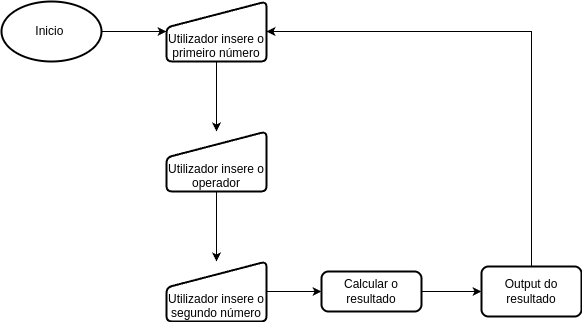

The diagram above was exported from draw.io. Its source (the exported page's mxGraphModel, read from the mxfile embedded in the PNG):
<mxGraphModel dx="702" dy="602" grid="1" gridSize="10" guides="1" tooltips="1" connect="1" arrows="1" fold="1" page="1" pageScale="1" pageWidth="850" pageHeight="1100" math="0" shadow="0">
  <root>
    <mxCell id="0" />
    <mxCell id="1" parent="0" />
    <mxCell id="s03zxA0zSRxy6RXTkKUg-11" style="edgeStyle=orthogonalEdgeStyle;rounded=0;orthogonalLoop=1;jettySize=auto;html=1;entryX=0;entryY=0.5;entryDx=0;entryDy=0;" edge="1" parent="1" source="s03zxA0zSRxy6RXTkKUg-2" target="s03zxA0zSRxy6RXTkKUg-9">
      <mxGeometry relative="1" as="geometry" />
    </mxCell>
    <mxCell id="s03zxA0zSRxy6RXTkKUg-2" value="Inicio&amp;nbsp;" style="strokeWidth=2;html=1;shape=mxgraph.flowchart.start_1;whiteSpace=wrap;" vertex="1" parent="1">
      <mxGeometry x="210" y="270" width="100" height="60" as="geometry" />
    </mxCell>
    <mxCell id="s03zxA0zSRxy6RXTkKUg-13" style="edgeStyle=orthogonalEdgeStyle;rounded=0;orthogonalLoop=1;jettySize=auto;html=1;entryX=0.5;entryY=0;entryDx=0;entryDy=0;" edge="1" parent="1" source="s03zxA0zSRxy6RXTkKUg-7" target="s03zxA0zSRxy6RXTkKUg-8">
      <mxGeometry relative="1" as="geometry" />
    </mxCell>
    <mxCell id="s03zxA0zSRxy6RXTkKUg-7" value="&lt;div&gt;&lt;br&gt;&lt;/div&gt;&lt;div&gt;&lt;br&gt;&lt;/div&gt;Utilizador insere o operador" style="html=1;strokeWidth=2;shape=manualInput;whiteSpace=wrap;rounded=1;size=26;arcSize=11;" vertex="1" parent="1">
      <mxGeometry x="375" y="400" width="100" height="60" as="geometry" />
    </mxCell>
    <mxCell id="s03zxA0zSRxy6RXTkKUg-16" style="edgeStyle=orthogonalEdgeStyle;rounded=0;orthogonalLoop=1;jettySize=auto;html=1;entryX=0;entryY=0.5;entryDx=0;entryDy=0;" edge="1" parent="1" source="s03zxA0zSRxy6RXTkKUg-8" target="s03zxA0zSRxy6RXTkKUg-14">
      <mxGeometry relative="1" as="geometry">
        <Array as="points" />
      </mxGeometry>
    </mxCell>
    <mxCell id="s03zxA0zSRxy6RXTkKUg-8" value="&lt;div&gt;&lt;br&gt;&lt;/div&gt;&lt;div&gt;&lt;br&gt;&lt;/div&gt;&lt;div&gt;Utilizador insere o segundo número&lt;br&gt;&lt;/div&gt;" style="html=1;strokeWidth=2;shape=manualInput;whiteSpace=wrap;rounded=1;size=26;arcSize=11;" vertex="1" parent="1">
      <mxGeometry x="375" y="530" width="100" height="60" as="geometry" />
    </mxCell>
    <mxCell id="s03zxA0zSRxy6RXTkKUg-12" style="edgeStyle=orthogonalEdgeStyle;rounded=0;orthogonalLoop=1;jettySize=auto;html=1;entryX=0.5;entryY=0;entryDx=0;entryDy=0;" edge="1" parent="1" source="s03zxA0zSRxy6RXTkKUg-9" target="s03zxA0zSRxy6RXTkKUg-7">
      <mxGeometry relative="1" as="geometry" />
    </mxCell>
    <mxCell id="s03zxA0zSRxy6RXTkKUg-9" value="&lt;div&gt;&lt;br&gt;&lt;/div&gt;&lt;div&gt;&lt;br&gt;&lt;/div&gt;&lt;div&gt;Utilizador insere o primeiro número&lt;/div&gt;" style="html=1;strokeWidth=2;shape=manualInput;whiteSpace=wrap;rounded=1;size=26;arcSize=11;" vertex="1" parent="1">
      <mxGeometry x="375" y="270" width="100" height="60" as="geometry" />
    </mxCell>
    <mxCell id="s03zxA0zSRxy6RXTkKUg-22" style="edgeStyle=orthogonalEdgeStyle;rounded=0;orthogonalLoop=1;jettySize=auto;html=1;entryX=0;entryY=0.5;entryDx=0;entryDy=0;" edge="1" parent="1" source="s03zxA0zSRxy6RXTkKUg-14" target="s03zxA0zSRxy6RXTkKUg-15">
      <mxGeometry relative="1" as="geometry" />
    </mxCell>
    <mxCell id="s03zxA0zSRxy6RXTkKUg-14" value="Calcular o resultado" style="rounded=1;whiteSpace=wrap;html=1;absoluteArcSize=1;arcSize=14;strokeWidth=2;" vertex="1" parent="1">
      <mxGeometry x="530" y="540" width="100" height="40" as="geometry" />
    </mxCell>
    <mxCell id="s03zxA0zSRxy6RXTkKUg-24" style="edgeStyle=orthogonalEdgeStyle;rounded=0;orthogonalLoop=1;jettySize=auto;html=1;entryX=1;entryY=0.5;entryDx=0;entryDy=0;" edge="1" parent="1" source="s03zxA0zSRxy6RXTkKUg-15" target="s03zxA0zSRxy6RXTkKUg-9">
      <mxGeometry relative="1" as="geometry">
        <Array as="points">
          <mxPoint x="740" y="300" />
        </Array>
      </mxGeometry>
    </mxCell>
    <mxCell id="s03zxA0zSRxy6RXTkKUg-15" value="Output do resultado" style="rounded=1;whiteSpace=wrap;html=1;absoluteArcSize=1;arcSize=14;strokeWidth=2;" vertex="1" parent="1">
      <mxGeometry x="690" y="535" width="100" height="50" as="geometry" />
    </mxCell>
  </root>
</mxGraphModel>